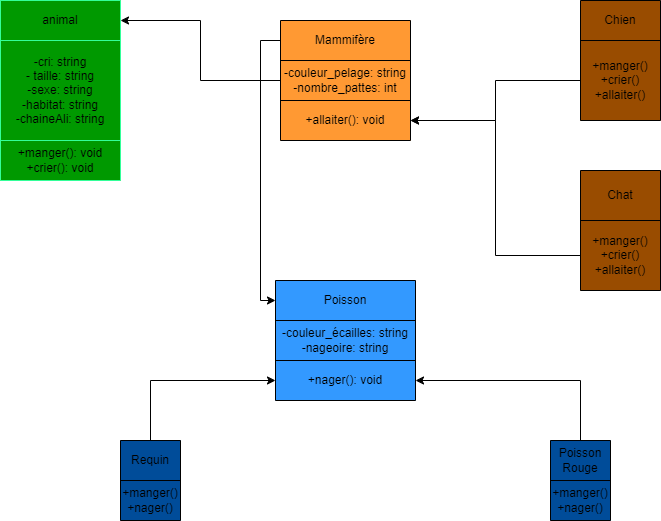

The diagram above was exported from draw.io. Its source (the exported page's mxGraphModel, read from the mxfile embedded in the PNG):
<mxGraphModel dx="1434" dy="664" grid="1" gridSize="10" guides="1" tooltips="1" connect="1" arrows="1" fold="1" page="1" pageScale="1" pageWidth="827" pageHeight="1169" math="0" shadow="0">
  <root>
    <mxCell id="0" />
    <mxCell id="1" parent="0" />
    <mxCell id="VZF0bcpb5ON6xtGN2oL--1" value="" style="shape=table;startSize=0;container=1;collapsible=0;childLayout=tableLayout;fillColor=#009900;strokeColor=#33FF99;" vertex="1" parent="1">
      <mxGeometry x="80" y="20" width="120" height="180" as="geometry" />
    </mxCell>
    <mxCell id="VZF0bcpb5ON6xtGN2oL--2" value="" style="shape=tableRow;horizontal=0;startSize=0;swimlaneHead=0;swimlaneBody=0;strokeColor=inherit;top=0;left=0;bottom=0;right=0;collapsible=0;dropTarget=0;fillColor=none;points=[[0,0.5],[1,0.5]];portConstraint=eastwest;" vertex="1" parent="VZF0bcpb5ON6xtGN2oL--1">
      <mxGeometry width="120" height="40" as="geometry" />
    </mxCell>
    <mxCell id="VZF0bcpb5ON6xtGN2oL--3" value="animal" style="shape=partialRectangle;html=1;whiteSpace=wrap;connectable=0;strokeColor=inherit;overflow=hidden;fillColor=none;top=0;left=0;bottom=0;right=0;pointerEvents=1;" vertex="1" parent="VZF0bcpb5ON6xtGN2oL--2">
      <mxGeometry width="120" height="40" as="geometry">
        <mxRectangle width="120" height="40" as="alternateBounds" />
      </mxGeometry>
    </mxCell>
    <mxCell id="VZF0bcpb5ON6xtGN2oL--4" value="" style="shape=tableRow;horizontal=0;startSize=0;swimlaneHead=0;swimlaneBody=0;strokeColor=inherit;top=0;left=0;bottom=0;right=0;collapsible=0;dropTarget=0;fillColor=none;points=[[0,0.5],[1,0.5]];portConstraint=eastwest;" vertex="1" parent="VZF0bcpb5ON6xtGN2oL--1">
      <mxGeometry y="40" width="120" height="100" as="geometry" />
    </mxCell>
    <mxCell id="VZF0bcpb5ON6xtGN2oL--5" value="-cri: string&lt;br&gt;- taille: string&lt;br&gt;-sexe: string&lt;br&gt;-habitat: string&lt;br&gt;-chaineAli: string" style="shape=partialRectangle;html=1;whiteSpace=wrap;connectable=0;strokeColor=inherit;overflow=hidden;fillColor=none;top=0;left=0;bottom=0;right=0;pointerEvents=1;" vertex="1" parent="VZF0bcpb5ON6xtGN2oL--4">
      <mxGeometry width="120" height="100" as="geometry">
        <mxRectangle width="120" height="100" as="alternateBounds" />
      </mxGeometry>
    </mxCell>
    <mxCell id="VZF0bcpb5ON6xtGN2oL--6" value="" style="shape=tableRow;horizontal=0;startSize=0;swimlaneHead=0;swimlaneBody=0;strokeColor=inherit;top=0;left=0;bottom=0;right=0;collapsible=0;dropTarget=0;fillColor=none;points=[[0,0.5],[1,0.5]];portConstraint=eastwest;" vertex="1" parent="VZF0bcpb5ON6xtGN2oL--1">
      <mxGeometry y="140" width="120" height="40" as="geometry" />
    </mxCell>
    <mxCell id="VZF0bcpb5ON6xtGN2oL--7" value="+manger(): void&lt;br&gt;+crier(): void" style="shape=partialRectangle;html=1;whiteSpace=wrap;connectable=0;strokeColor=inherit;overflow=hidden;fillColor=none;top=0;left=0;bottom=0;right=0;pointerEvents=1;" vertex="1" parent="VZF0bcpb5ON6xtGN2oL--6">
      <mxGeometry width="120" height="40" as="geometry">
        <mxRectangle width="120" height="40" as="alternateBounds" />
      </mxGeometry>
    </mxCell>
    <mxCell id="VZF0bcpb5ON6xtGN2oL--56" style="edgeStyle=orthogonalEdgeStyle;rounded=0;orthogonalLoop=1;jettySize=auto;html=1;" edge="1" parent="1" source="VZF0bcpb5ON6xtGN2oL--8" target="VZF0bcpb5ON6xtGN2oL--2">
      <mxGeometry relative="1" as="geometry" />
    </mxCell>
    <mxCell id="VZF0bcpb5ON6xtGN2oL--8" value="" style="shape=table;startSize=0;container=1;collapsible=0;childLayout=tableLayout;fillColor=#FF9933;" vertex="1" parent="1">
      <mxGeometry x="360" y="40" width="130" height="120" as="geometry" />
    </mxCell>
    <mxCell id="VZF0bcpb5ON6xtGN2oL--9" value="" style="shape=tableRow;horizontal=0;startSize=0;swimlaneHead=0;swimlaneBody=0;strokeColor=inherit;top=0;left=0;bottom=0;right=0;collapsible=0;dropTarget=0;fillColor=none;points=[[0,0.5],[1,0.5]];portConstraint=eastwest;" vertex="1" parent="VZF0bcpb5ON6xtGN2oL--8">
      <mxGeometry width="130" height="40" as="geometry" />
    </mxCell>
    <mxCell id="VZF0bcpb5ON6xtGN2oL--10" value="Mammifère" style="shape=partialRectangle;html=1;whiteSpace=wrap;connectable=0;strokeColor=inherit;overflow=hidden;fillColor=none;top=0;left=0;bottom=0;right=0;pointerEvents=1;" vertex="1" parent="VZF0bcpb5ON6xtGN2oL--9">
      <mxGeometry width="130" height="40" as="geometry">
        <mxRectangle width="130" height="40" as="alternateBounds" />
      </mxGeometry>
    </mxCell>
    <mxCell id="VZF0bcpb5ON6xtGN2oL--11" value="" style="shape=tableRow;horizontal=0;startSize=0;swimlaneHead=0;swimlaneBody=0;strokeColor=inherit;top=0;left=0;bottom=0;right=0;collapsible=0;dropTarget=0;fillColor=none;points=[[0,0.5],[1,0.5]];portConstraint=eastwest;" vertex="1" parent="VZF0bcpb5ON6xtGN2oL--8">
      <mxGeometry y="40" width="130" height="40" as="geometry" />
    </mxCell>
    <mxCell id="VZF0bcpb5ON6xtGN2oL--12" value="-couleur_pelage: string&lt;br&gt;-nombre_pattes: int" style="shape=partialRectangle;html=1;whiteSpace=wrap;connectable=0;strokeColor=inherit;overflow=hidden;fillColor=none;top=0;left=0;bottom=0;right=0;pointerEvents=1;" vertex="1" parent="VZF0bcpb5ON6xtGN2oL--11">
      <mxGeometry width="130" height="40" as="geometry">
        <mxRectangle width="130" height="40" as="alternateBounds" />
      </mxGeometry>
    </mxCell>
    <mxCell id="VZF0bcpb5ON6xtGN2oL--13" value="" style="shape=tableRow;horizontal=0;startSize=0;swimlaneHead=0;swimlaneBody=0;strokeColor=inherit;top=0;left=0;bottom=0;right=0;collapsible=0;dropTarget=0;fillColor=none;points=[[0,0.5],[1,0.5]];portConstraint=eastwest;" vertex="1" parent="VZF0bcpb5ON6xtGN2oL--8">
      <mxGeometry y="80" width="130" height="40" as="geometry" />
    </mxCell>
    <mxCell id="VZF0bcpb5ON6xtGN2oL--14" value="+allaiter(): void" style="shape=partialRectangle;html=1;whiteSpace=wrap;connectable=0;strokeColor=inherit;overflow=hidden;fillColor=none;top=0;left=0;bottom=0;right=0;pointerEvents=1;" vertex="1" parent="VZF0bcpb5ON6xtGN2oL--13">
      <mxGeometry width="130" height="40" as="geometry">
        <mxRectangle width="130" height="40" as="alternateBounds" />
      </mxGeometry>
    </mxCell>
    <mxCell id="VZF0bcpb5ON6xtGN2oL--15" value="" style="shape=table;startSize=0;container=1;collapsible=0;childLayout=tableLayout;fillColor=#3399FF;" vertex="1" parent="1">
      <mxGeometry x="355" y="300" width="140" height="120" as="geometry" />
    </mxCell>
    <mxCell id="VZF0bcpb5ON6xtGN2oL--16" value="" style="shape=tableRow;horizontal=0;startSize=0;swimlaneHead=0;swimlaneBody=0;strokeColor=inherit;top=0;left=0;bottom=0;right=0;collapsible=0;dropTarget=0;fillColor=none;points=[[0,0.5],[1,0.5]];portConstraint=eastwest;" vertex="1" parent="VZF0bcpb5ON6xtGN2oL--15">
      <mxGeometry width="140" height="40" as="geometry" />
    </mxCell>
    <mxCell id="VZF0bcpb5ON6xtGN2oL--17" value="Poisson" style="shape=partialRectangle;html=1;whiteSpace=wrap;connectable=0;strokeColor=inherit;overflow=hidden;fillColor=none;top=0;left=0;bottom=0;right=0;pointerEvents=1;" vertex="1" parent="VZF0bcpb5ON6xtGN2oL--16">
      <mxGeometry width="140" height="40" as="geometry">
        <mxRectangle width="140" height="40" as="alternateBounds" />
      </mxGeometry>
    </mxCell>
    <mxCell id="VZF0bcpb5ON6xtGN2oL--18" value="" style="shape=tableRow;horizontal=0;startSize=0;swimlaneHead=0;swimlaneBody=0;strokeColor=inherit;top=0;left=0;bottom=0;right=0;collapsible=0;dropTarget=0;fillColor=none;points=[[0,0.5],[1,0.5]];portConstraint=eastwest;" vertex="1" parent="VZF0bcpb5ON6xtGN2oL--15">
      <mxGeometry y="40" width="140" height="40" as="geometry" />
    </mxCell>
    <mxCell id="VZF0bcpb5ON6xtGN2oL--19" value="-couleur_écailles: string&lt;br&gt;-nageoire: string" style="shape=partialRectangle;html=1;whiteSpace=wrap;connectable=0;strokeColor=inherit;overflow=hidden;fillColor=none;top=0;left=0;bottom=0;right=0;pointerEvents=1;" vertex="1" parent="VZF0bcpb5ON6xtGN2oL--18">
      <mxGeometry width="140" height="40" as="geometry">
        <mxRectangle width="140" height="40" as="alternateBounds" />
      </mxGeometry>
    </mxCell>
    <mxCell id="VZF0bcpb5ON6xtGN2oL--20" value="" style="shape=tableRow;horizontal=0;startSize=0;swimlaneHead=0;swimlaneBody=0;strokeColor=inherit;top=0;left=0;bottom=0;right=0;collapsible=0;dropTarget=0;fillColor=none;points=[[0,0.5],[1,0.5]];portConstraint=eastwest;" vertex="1" parent="VZF0bcpb5ON6xtGN2oL--15">
      <mxGeometry y="80" width="140" height="40" as="geometry" />
    </mxCell>
    <mxCell id="VZF0bcpb5ON6xtGN2oL--21" value="+nager(): void" style="shape=partialRectangle;html=1;whiteSpace=wrap;connectable=0;strokeColor=inherit;overflow=hidden;fillColor=none;top=0;left=0;bottom=0;right=0;pointerEvents=1;" vertex="1" parent="VZF0bcpb5ON6xtGN2oL--20">
      <mxGeometry width="140" height="40" as="geometry">
        <mxRectangle width="140" height="40" as="alternateBounds" />
      </mxGeometry>
    </mxCell>
    <mxCell id="VZF0bcpb5ON6xtGN2oL--22" value="" style="shape=table;startSize=0;container=1;collapsible=0;childLayout=tableLayout;fillColor=#994C00;" vertex="1" parent="1">
      <mxGeometry x="660" y="190" width="80" height="120" as="geometry" />
    </mxCell>
    <mxCell id="VZF0bcpb5ON6xtGN2oL--23" value="" style="shape=tableRow;horizontal=0;startSize=0;swimlaneHead=0;swimlaneBody=0;strokeColor=inherit;top=0;left=0;bottom=0;right=0;collapsible=0;dropTarget=0;fillColor=none;points=[[0,0.5],[1,0.5]];portConstraint=eastwest;" vertex="1" parent="VZF0bcpb5ON6xtGN2oL--22">
      <mxGeometry width="80" height="50" as="geometry" />
    </mxCell>
    <mxCell id="VZF0bcpb5ON6xtGN2oL--24" value="Chat" style="shape=partialRectangle;html=1;whiteSpace=wrap;connectable=0;strokeColor=inherit;overflow=hidden;fillColor=none;top=0;left=0;bottom=0;right=0;pointerEvents=1;" vertex="1" parent="VZF0bcpb5ON6xtGN2oL--23">
      <mxGeometry width="80" height="50" as="geometry">
        <mxRectangle width="80" height="50" as="alternateBounds" />
      </mxGeometry>
    </mxCell>
    <mxCell id="VZF0bcpb5ON6xtGN2oL--25" value="" style="shape=tableRow;horizontal=0;startSize=0;swimlaneHead=0;swimlaneBody=0;strokeColor=inherit;top=0;left=0;bottom=0;right=0;collapsible=0;dropTarget=0;fillColor=none;points=[[0,0.5],[1,0.5]];portConstraint=eastwest;" vertex="1" parent="VZF0bcpb5ON6xtGN2oL--22">
      <mxGeometry y="50" width="80" height="70" as="geometry" />
    </mxCell>
    <mxCell id="VZF0bcpb5ON6xtGN2oL--26" value="+manger()&lt;br&gt;+crier()&lt;br&gt;+allaiter()" style="shape=partialRectangle;html=1;whiteSpace=wrap;connectable=0;strokeColor=inherit;overflow=hidden;fillColor=none;top=0;left=0;bottom=0;right=0;pointerEvents=1;" vertex="1" parent="VZF0bcpb5ON6xtGN2oL--25">
      <mxGeometry width="80" height="70" as="geometry">
        <mxRectangle width="80" height="70" as="alternateBounds" />
      </mxGeometry>
    </mxCell>
    <mxCell id="VZF0bcpb5ON6xtGN2oL--53" style="edgeStyle=orthogonalEdgeStyle;rounded=0;orthogonalLoop=1;jettySize=auto;html=1;entryX=0;entryY=0.5;entryDx=0;entryDy=0;" edge="1" parent="1" source="VZF0bcpb5ON6xtGN2oL--32" target="VZF0bcpb5ON6xtGN2oL--20">
      <mxGeometry relative="1" as="geometry" />
    </mxCell>
    <mxCell id="VZF0bcpb5ON6xtGN2oL--32" value="" style="shape=table;startSize=0;container=1;collapsible=0;childLayout=tableLayout;fillColor=#004C99;" vertex="1" parent="1">
      <mxGeometry x="200" y="460" width="60" height="80" as="geometry" />
    </mxCell>
    <mxCell id="VZF0bcpb5ON6xtGN2oL--33" value="" style="shape=tableRow;horizontal=0;startSize=0;swimlaneHead=0;swimlaneBody=0;strokeColor=inherit;top=0;left=0;bottom=0;right=0;collapsible=0;dropTarget=0;fillColor=none;points=[[0,0.5],[1,0.5]];portConstraint=eastwest;" vertex="1" parent="VZF0bcpb5ON6xtGN2oL--32">
      <mxGeometry width="60" height="40" as="geometry" />
    </mxCell>
    <mxCell id="VZF0bcpb5ON6xtGN2oL--34" value="Requin" style="shape=partialRectangle;html=1;whiteSpace=wrap;connectable=0;strokeColor=inherit;overflow=hidden;fillColor=none;top=0;left=0;bottom=0;right=0;pointerEvents=1;" vertex="1" parent="VZF0bcpb5ON6xtGN2oL--33">
      <mxGeometry width="60" height="40" as="geometry">
        <mxRectangle width="60" height="40" as="alternateBounds" />
      </mxGeometry>
    </mxCell>
    <mxCell id="VZF0bcpb5ON6xtGN2oL--35" value="" style="shape=tableRow;horizontal=0;startSize=0;swimlaneHead=0;swimlaneBody=0;strokeColor=inherit;top=0;left=0;bottom=0;right=0;collapsible=0;dropTarget=0;fillColor=none;points=[[0,0.5],[1,0.5]];portConstraint=eastwest;" vertex="1" parent="VZF0bcpb5ON6xtGN2oL--32">
      <mxGeometry y="40" width="60" height="40" as="geometry" />
    </mxCell>
    <mxCell id="VZF0bcpb5ON6xtGN2oL--36" value="+manger()&lt;br&gt;+nager()" style="shape=partialRectangle;html=1;whiteSpace=wrap;connectable=0;strokeColor=inherit;overflow=hidden;fillColor=none;top=0;left=0;bottom=0;right=0;pointerEvents=1;" vertex="1" parent="VZF0bcpb5ON6xtGN2oL--35">
      <mxGeometry width="60" height="40" as="geometry">
        <mxRectangle width="60" height="40" as="alternateBounds" />
      </mxGeometry>
    </mxCell>
    <mxCell id="VZF0bcpb5ON6xtGN2oL--54" style="edgeStyle=orthogonalEdgeStyle;rounded=0;orthogonalLoop=1;jettySize=auto;html=1;entryX=1;entryY=0.5;entryDx=0;entryDy=0;" edge="1" parent="1" source="VZF0bcpb5ON6xtGN2oL--37" target="VZF0bcpb5ON6xtGN2oL--20">
      <mxGeometry relative="1" as="geometry" />
    </mxCell>
    <mxCell id="VZF0bcpb5ON6xtGN2oL--37" value="" style="shape=table;startSize=0;container=1;collapsible=0;childLayout=tableLayout;fillColor=#004C99;" vertex="1" parent="1">
      <mxGeometry x="630" y="460" width="60" height="80" as="geometry" />
    </mxCell>
    <mxCell id="VZF0bcpb5ON6xtGN2oL--38" value="" style="shape=tableRow;horizontal=0;startSize=0;swimlaneHead=0;swimlaneBody=0;strokeColor=inherit;top=0;left=0;bottom=0;right=0;collapsible=0;dropTarget=0;fillColor=none;points=[[0,0.5],[1,0.5]];portConstraint=eastwest;" vertex="1" parent="VZF0bcpb5ON6xtGN2oL--37">
      <mxGeometry width="60" height="40" as="geometry" />
    </mxCell>
    <mxCell id="VZF0bcpb5ON6xtGN2oL--39" value="Poisson Rouge" style="shape=partialRectangle;html=1;whiteSpace=wrap;connectable=0;strokeColor=inherit;overflow=hidden;fillColor=none;top=0;left=0;bottom=0;right=0;pointerEvents=1;" vertex="1" parent="VZF0bcpb5ON6xtGN2oL--38">
      <mxGeometry width="60" height="40" as="geometry">
        <mxRectangle width="60" height="40" as="alternateBounds" />
      </mxGeometry>
    </mxCell>
    <mxCell id="VZF0bcpb5ON6xtGN2oL--40" value="" style="shape=tableRow;horizontal=0;startSize=0;swimlaneHead=0;swimlaneBody=0;strokeColor=inherit;top=0;left=0;bottom=0;right=0;collapsible=0;dropTarget=0;fillColor=none;points=[[0,0.5],[1,0.5]];portConstraint=eastwest;" vertex="1" parent="VZF0bcpb5ON6xtGN2oL--37">
      <mxGeometry y="40" width="60" height="40" as="geometry" />
    </mxCell>
    <mxCell id="VZF0bcpb5ON6xtGN2oL--41" value="+manger()&lt;br&gt;+nager()" style="shape=partialRectangle;html=1;whiteSpace=wrap;connectable=0;strokeColor=inherit;overflow=hidden;fillColor=none;top=0;left=0;bottom=0;right=0;pointerEvents=1;" vertex="1" parent="VZF0bcpb5ON6xtGN2oL--40">
      <mxGeometry width="60" height="40" as="geometry">
        <mxRectangle width="60" height="40" as="alternateBounds" />
      </mxGeometry>
    </mxCell>
    <mxCell id="VZF0bcpb5ON6xtGN2oL--27" value="" style="shape=table;startSize=0;container=1;collapsible=0;childLayout=tableLayout;fillColor=#994C00;" vertex="1" parent="1">
      <mxGeometry x="660" y="20" width="80" height="120" as="geometry" />
    </mxCell>
    <mxCell id="VZF0bcpb5ON6xtGN2oL--28" value="" style="shape=tableRow;horizontal=0;startSize=0;swimlaneHead=0;swimlaneBody=0;strokeColor=inherit;top=0;left=0;bottom=0;right=0;collapsible=0;dropTarget=0;fillColor=none;points=[[0,0.5],[1,0.5]];portConstraint=eastwest;" vertex="1" parent="VZF0bcpb5ON6xtGN2oL--27">
      <mxGeometry width="80" height="40" as="geometry" />
    </mxCell>
    <mxCell id="VZF0bcpb5ON6xtGN2oL--29" value="Chien" style="shape=partialRectangle;html=1;whiteSpace=wrap;connectable=0;strokeColor=inherit;overflow=hidden;fillColor=none;top=0;left=0;bottom=0;right=0;pointerEvents=1;" vertex="1" parent="VZF0bcpb5ON6xtGN2oL--28">
      <mxGeometry width="80" height="40" as="geometry">
        <mxRectangle width="80" height="40" as="alternateBounds" />
      </mxGeometry>
    </mxCell>
    <mxCell id="VZF0bcpb5ON6xtGN2oL--30" value="" style="shape=tableRow;horizontal=0;startSize=0;swimlaneHead=0;swimlaneBody=0;strokeColor=inherit;top=0;left=0;bottom=0;right=0;collapsible=0;dropTarget=0;fillColor=none;points=[[0,0.5],[1,0.5]];portConstraint=eastwest;" vertex="1" parent="VZF0bcpb5ON6xtGN2oL--27">
      <mxGeometry y="40" width="80" height="80" as="geometry" />
    </mxCell>
    <mxCell id="VZF0bcpb5ON6xtGN2oL--31" value="+manger()&lt;br&gt;+crier()&lt;br&gt;+allaiter()" style="shape=partialRectangle;html=1;whiteSpace=wrap;connectable=0;strokeColor=inherit;overflow=hidden;fillColor=none;top=0;left=0;bottom=0;right=0;pointerEvents=1;" vertex="1" parent="VZF0bcpb5ON6xtGN2oL--30">
      <mxGeometry width="80" height="80" as="geometry">
        <mxRectangle width="80" height="80" as="alternateBounds" />
      </mxGeometry>
    </mxCell>
    <mxCell id="VZF0bcpb5ON6xtGN2oL--49" style="edgeStyle=orthogonalEdgeStyle;rounded=0;orthogonalLoop=1;jettySize=auto;html=1;" edge="1" parent="1" source="VZF0bcpb5ON6xtGN2oL--30" target="VZF0bcpb5ON6xtGN2oL--13">
      <mxGeometry relative="1" as="geometry" />
    </mxCell>
    <mxCell id="VZF0bcpb5ON6xtGN2oL--51" style="edgeStyle=orthogonalEdgeStyle;rounded=0;orthogonalLoop=1;jettySize=auto;html=1;entryX=1;entryY=0.5;entryDx=0;entryDy=0;" edge="1" parent="1" source="VZF0bcpb5ON6xtGN2oL--25" target="VZF0bcpb5ON6xtGN2oL--13">
      <mxGeometry relative="1" as="geometry" />
    </mxCell>
    <mxCell id="VZF0bcpb5ON6xtGN2oL--52" style="edgeStyle=orthogonalEdgeStyle;rounded=0;orthogonalLoop=1;jettySize=auto;html=1;entryX=0;entryY=0.5;entryDx=0;entryDy=0;" edge="1" parent="1" source="VZF0bcpb5ON6xtGN2oL--9" target="VZF0bcpb5ON6xtGN2oL--16">
      <mxGeometry relative="1" as="geometry" />
    </mxCell>
  </root>
</mxGraphModel>